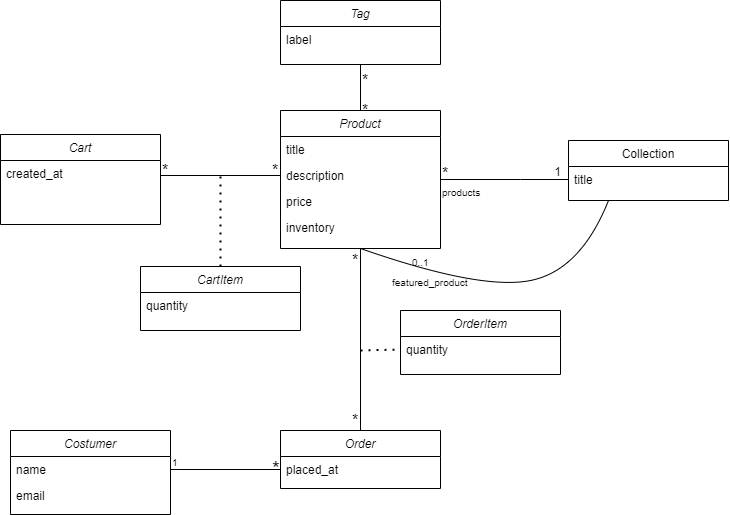

The diagram above was exported from draw.io. Its source (the exported page's mxGraphModel, read from the mxfile embedded in the PNG):
<mxGraphModel dx="1134" dy="597" grid="1" gridSize="10" guides="1" tooltips="1" connect="1" arrows="1" fold="1" page="1" pageScale="1" pageWidth="1169" pageHeight="827" math="0" shadow="0">
  <root>
    <mxCell id="WIyWlLk6GJQsqaUBKTNV-0" />
    <mxCell id="WIyWlLk6GJQsqaUBKTNV-1" parent="WIyWlLk6GJQsqaUBKTNV-0" />
    <mxCell id="zkfFHV4jXpPFQw0GAbJ--0" value="Product" style="swimlane;fontStyle=2;align=center;verticalAlign=top;childLayout=stackLayout;horizontal=1;startSize=26;horizontalStack=0;resizeParent=1;resizeLast=0;collapsible=1;marginBottom=0;rounded=0;shadow=0;strokeWidth=1;" parent="WIyWlLk6GJQsqaUBKTNV-1" vertex="1">
      <mxGeometry x="340" y="120" width="160" height="138" as="geometry">
        <mxRectangle x="230" y="140" width="160" height="26" as="alternateBounds" />
      </mxGeometry>
    </mxCell>
    <mxCell id="zkfFHV4jXpPFQw0GAbJ--1" value="title" style="text;align=left;verticalAlign=top;spacingLeft=4;spacingRight=4;overflow=hidden;rotatable=0;points=[[0,0.5],[1,0.5]];portConstraint=eastwest;" parent="zkfFHV4jXpPFQw0GAbJ--0" vertex="1">
      <mxGeometry y="26" width="160" height="26" as="geometry" />
    </mxCell>
    <mxCell id="zkfFHV4jXpPFQw0GAbJ--2" value="description" style="text;align=left;verticalAlign=top;spacingLeft=4;spacingRight=4;overflow=hidden;rotatable=0;points=[[0,0.5],[1,0.5]];portConstraint=eastwest;rounded=0;shadow=0;html=0;" parent="zkfFHV4jXpPFQw0GAbJ--0" vertex="1">
      <mxGeometry y="52" width="160" height="26" as="geometry" />
    </mxCell>
    <mxCell id="zkfFHV4jXpPFQw0GAbJ--3" value="price" style="text;align=left;verticalAlign=top;spacingLeft=4;spacingRight=4;overflow=hidden;rotatable=0;points=[[0,0.5],[1,0.5]];portConstraint=eastwest;rounded=0;shadow=0;html=0;" parent="zkfFHV4jXpPFQw0GAbJ--0" vertex="1">
      <mxGeometry y="78" width="160" height="26" as="geometry" />
    </mxCell>
    <mxCell id="yFJ72Plv9VRBEw-w7Yuj-0" value="inventory" style="text;align=left;verticalAlign=top;spacingLeft=4;spacingRight=4;overflow=hidden;rotatable=0;points=[[0,0.5],[1,0.5]];portConstraint=eastwest;rounded=0;shadow=0;html=0;" vertex="1" parent="zkfFHV4jXpPFQw0GAbJ--0">
      <mxGeometry y="104" width="160" height="26" as="geometry" />
    </mxCell>
    <mxCell id="zkfFHV4jXpPFQw0GAbJ--17" value="Collection" style="swimlane;fontStyle=0;align=center;verticalAlign=top;childLayout=stackLayout;horizontal=1;startSize=26;horizontalStack=0;resizeParent=1;resizeLast=0;collapsible=1;marginBottom=0;rounded=0;shadow=0;strokeWidth=1;" parent="WIyWlLk6GJQsqaUBKTNV-1" vertex="1">
      <mxGeometry x="628" y="150" width="160" height="60" as="geometry">
        <mxRectangle x="550" y="140" width="160" height="26" as="alternateBounds" />
      </mxGeometry>
    </mxCell>
    <mxCell id="zkfFHV4jXpPFQw0GAbJ--19" value="title" style="text;align=left;verticalAlign=top;spacingLeft=4;spacingRight=4;overflow=hidden;rotatable=0;points=[[0,0.5],[1,0.5]];portConstraint=eastwest;rounded=0;shadow=0;html=0;" parent="zkfFHV4jXpPFQw0GAbJ--17" vertex="1">
      <mxGeometry y="26" width="160" height="26" as="geometry" />
    </mxCell>
    <mxCell id="zkfFHV4jXpPFQw0GAbJ--26" value="" style="endArrow=none;shadow=0;strokeWidth=1;rounded=0;endFill=0;edgeStyle=elbowEdgeStyle;elbow=vertical;strokeColor=default;" parent="WIyWlLk6GJQsqaUBKTNV-1" source="zkfFHV4jXpPFQw0GAbJ--0" target="zkfFHV4jXpPFQw0GAbJ--17" edge="1">
      <mxGeometry x="0.5" y="41" relative="1" as="geometry">
        <mxPoint x="500" y="192" as="sourcePoint" />
        <mxPoint x="660" y="192" as="targetPoint" />
        <mxPoint x="-40" y="32" as="offset" />
        <Array as="points">
          <mxPoint x="580" y="189" />
        </Array>
      </mxGeometry>
    </mxCell>
    <mxCell id="zkfFHV4jXpPFQw0GAbJ--27" value="*" style="resizable=0;align=left;verticalAlign=bottom;labelBackgroundColor=none;fontSize=16;" parent="zkfFHV4jXpPFQw0GAbJ--26" connectable="0" vertex="1">
      <mxGeometry x="-1" relative="1" as="geometry">
        <mxPoint y="4" as="offset" />
      </mxGeometry>
    </mxCell>
    <mxCell id="zkfFHV4jXpPFQw0GAbJ--28" value="1" style="resizable=0;align=right;verticalAlign=bottom;labelBackgroundColor=none;fontSize=12;" parent="zkfFHV4jXpPFQw0GAbJ--26" connectable="0" vertex="1">
      <mxGeometry x="1" relative="1" as="geometry">
        <mxPoint x="-7" y="1" as="offset" />
      </mxGeometry>
    </mxCell>
    <mxCell id="yFJ72Plv9VRBEw-w7Yuj-1" value="products" style="resizable=0;align=left;verticalAlign=bottom;labelBackgroundColor=none;fontSize=10;" connectable="0" vertex="1" parent="zkfFHV4jXpPFQw0GAbJ--26">
      <mxGeometry x="-1" relative="1" as="geometry">
        <mxPoint y="21" as="offset" />
      </mxGeometry>
    </mxCell>
    <mxCell id="yFJ72Plv9VRBEw-w7Yuj-3" value="featured_product" style="resizable=0;align=left;verticalAlign=bottom;labelBackgroundColor=none;fontSize=10;" connectable="0" vertex="1" parent="zkfFHV4jXpPFQw0GAbJ--26">
      <mxGeometry x="-1" relative="1" as="geometry">
        <mxPoint x="-50" y="111" as="offset" />
      </mxGeometry>
    </mxCell>
    <mxCell id="yFJ72Plv9VRBEw-w7Yuj-4" value="0..1" style="resizable=0;align=left;verticalAlign=bottom;labelBackgroundColor=none;fontSize=10;" connectable="0" vertex="1" parent="zkfFHV4jXpPFQw0GAbJ--26">
      <mxGeometry x="-1" relative="1" as="geometry">
        <mxPoint x="-30" y="91" as="offset" />
      </mxGeometry>
    </mxCell>
    <mxCell id="yFJ72Plv9VRBEw-w7Yuj-23" value="*" style="resizable=0;align=left;verticalAlign=bottom;labelBackgroundColor=none;fontSize=16;" connectable="0" vertex="1" parent="zkfFHV4jXpPFQw0GAbJ--26">
      <mxGeometry x="-1" relative="1" as="geometry">
        <mxPoint x="-170" y="1" as="offset" />
      </mxGeometry>
    </mxCell>
    <mxCell id="yFJ72Plv9VRBEw-w7Yuj-25" value="*" style="resizable=0;align=left;verticalAlign=bottom;labelBackgroundColor=none;fontSize=16;" connectable="0" vertex="1" parent="zkfFHV4jXpPFQw0GAbJ--26">
      <mxGeometry x="-1" relative="1" as="geometry">
        <mxPoint x="-280" y="1" as="offset" />
      </mxGeometry>
    </mxCell>
    <mxCell id="yFJ72Plv9VRBEw-w7Yuj-35" value="1" style="resizable=0;align=left;verticalAlign=bottom;labelBackgroundColor=none;fontSize=10;" connectable="0" vertex="1" parent="zkfFHV4jXpPFQw0GAbJ--26">
      <mxGeometry x="-1" relative="1" as="geometry">
        <mxPoint x="-270" y="291" as="offset" />
      </mxGeometry>
    </mxCell>
    <mxCell id="yFJ72Plv9VRBEw-w7Yuj-36" value="*" style="resizable=0;align=left;verticalAlign=bottom;labelBackgroundColor=none;fontSize=20;" connectable="0" vertex="1" parent="zkfFHV4jXpPFQw0GAbJ--26">
      <mxGeometry x="-1" relative="1" as="geometry">
        <mxPoint x="-170" y="301" as="offset" />
      </mxGeometry>
    </mxCell>
    <mxCell id="yFJ72Plv9VRBEw-w7Yuj-40" value="*" style="resizable=0;align=left;verticalAlign=bottom;labelBackgroundColor=none;fontSize=16;" connectable="0" vertex="1" parent="zkfFHV4jXpPFQw0GAbJ--26">
      <mxGeometry x="-1" relative="1" as="geometry">
        <mxPoint x="-90" y="91" as="offset" />
      </mxGeometry>
    </mxCell>
    <mxCell id="yFJ72Plv9VRBEw-w7Yuj-41" value="*" style="resizable=0;align=left;verticalAlign=bottom;labelBackgroundColor=none;fontSize=16;" connectable="0" vertex="1" parent="zkfFHV4jXpPFQw0GAbJ--26">
      <mxGeometry x="-1" relative="1" as="geometry">
        <mxPoint x="-90" y="251" as="offset" />
      </mxGeometry>
    </mxCell>
    <mxCell id="yFJ72Plv9VRBEw-w7Yuj-46" value="*" style="resizable=0;align=left;verticalAlign=bottom;labelBackgroundColor=none;fontSize=16;" connectable="0" vertex="1" parent="zkfFHV4jXpPFQw0GAbJ--26">
      <mxGeometry x="-1" relative="1" as="geometry">
        <mxPoint x="-80" y="-59" as="offset" />
      </mxGeometry>
    </mxCell>
    <mxCell id="yFJ72Plv9VRBEw-w7Yuj-47" value="*" style="resizable=0;align=left;verticalAlign=bottom;labelBackgroundColor=none;fontSize=16;" connectable="0" vertex="1" parent="zkfFHV4jXpPFQw0GAbJ--26">
      <mxGeometry x="-1" relative="1" as="geometry">
        <mxPoint x="-80" y="-89" as="offset" />
      </mxGeometry>
    </mxCell>
    <mxCell id="yFJ72Plv9VRBEw-w7Yuj-2" value="" style="curved=1;endArrow=none;html=1;rounded=0;strokeColor=default;fontSize=10;exitX=0.25;exitY=1;exitDx=0;exitDy=0;entryX=0.5;entryY=1;entryDx=0;entryDy=0;endFill=0;" edge="1" parent="WIyWlLk6GJQsqaUBKTNV-1" source="zkfFHV4jXpPFQw0GAbJ--17" target="zkfFHV4jXpPFQw0GAbJ--0">
      <mxGeometry width="50" height="50" relative="1" as="geometry">
        <mxPoint x="540" y="280" as="sourcePoint" />
        <mxPoint x="590" y="230" as="targetPoint" />
        <Array as="points">
          <mxPoint x="640" y="280" />
          <mxPoint x="540" y="300" />
        </Array>
      </mxGeometry>
    </mxCell>
    <mxCell id="yFJ72Plv9VRBEw-w7Yuj-5" value="Costumer" style="swimlane;fontStyle=2;align=center;verticalAlign=top;childLayout=stackLayout;horizontal=1;startSize=26;horizontalStack=0;resizeParent=1;resizeLast=0;collapsible=1;marginBottom=0;rounded=0;shadow=0;strokeWidth=1;" vertex="1" parent="WIyWlLk6GJQsqaUBKTNV-1">
      <mxGeometry x="70" y="440" width="160" height="84" as="geometry">
        <mxRectangle x="230" y="140" width="160" height="26" as="alternateBounds" />
      </mxGeometry>
    </mxCell>
    <mxCell id="yFJ72Plv9VRBEw-w7Yuj-6" value="name" style="text;align=left;verticalAlign=top;spacingLeft=4;spacingRight=4;overflow=hidden;rotatable=0;points=[[0,0.5],[1,0.5]];portConstraint=eastwest;" vertex="1" parent="yFJ72Plv9VRBEw-w7Yuj-5">
      <mxGeometry y="26" width="160" height="26" as="geometry" />
    </mxCell>
    <mxCell id="yFJ72Plv9VRBEw-w7Yuj-7" value="email" style="text;align=left;verticalAlign=top;spacingLeft=4;spacingRight=4;overflow=hidden;rotatable=0;points=[[0,0.5],[1,0.5]];portConstraint=eastwest;rounded=0;shadow=0;html=0;" vertex="1" parent="yFJ72Plv9VRBEw-w7Yuj-5">
      <mxGeometry y="52" width="160" height="26" as="geometry" />
    </mxCell>
    <mxCell id="yFJ72Plv9VRBEw-w7Yuj-10" value="Tag" style="swimlane;fontStyle=2;align=center;verticalAlign=top;childLayout=stackLayout;horizontal=1;startSize=26;horizontalStack=0;resizeParent=1;resizeLast=0;collapsible=1;marginBottom=0;rounded=0;shadow=0;strokeWidth=1;" vertex="1" parent="WIyWlLk6GJQsqaUBKTNV-1">
      <mxGeometry x="340" y="10" width="160" height="64" as="geometry">
        <mxRectangle x="230" y="140" width="160" height="26" as="alternateBounds" />
      </mxGeometry>
    </mxCell>
    <mxCell id="yFJ72Plv9VRBEw-w7Yuj-11" value="label" style="text;align=left;verticalAlign=top;spacingLeft=4;spacingRight=4;overflow=hidden;rotatable=0;points=[[0,0.5],[1,0.5]];portConstraint=eastwest;" vertex="1" parent="yFJ72Plv9VRBEw-w7Yuj-10">
      <mxGeometry y="26" width="160" height="26" as="geometry" />
    </mxCell>
    <mxCell id="yFJ72Plv9VRBEw-w7Yuj-16" value="Cart" style="swimlane;fontStyle=2;align=center;verticalAlign=top;childLayout=stackLayout;horizontal=1;startSize=26;horizontalStack=0;resizeParent=1;resizeLast=0;collapsible=1;marginBottom=0;rounded=0;shadow=0;strokeWidth=1;" vertex="1" parent="WIyWlLk6GJQsqaUBKTNV-1">
      <mxGeometry x="60" y="144" width="160" height="90" as="geometry">
        <mxRectangle x="230" y="140" width="160" height="26" as="alternateBounds" />
      </mxGeometry>
    </mxCell>
    <mxCell id="yFJ72Plv9VRBEw-w7Yuj-17" value="created_at" style="text;align=left;verticalAlign=top;spacingLeft=4;spacingRight=4;overflow=hidden;rotatable=0;points=[[0,0.5],[1,0.5]];portConstraint=eastwest;" vertex="1" parent="yFJ72Plv9VRBEw-w7Yuj-16">
      <mxGeometry y="26" width="160" height="26" as="geometry" />
    </mxCell>
    <mxCell id="yFJ72Plv9VRBEw-w7Yuj-19" value="" style="endArrow=none;html=1;rounded=0;strokeColor=default;fontSize=10;entryX=0;entryY=0.5;entryDx=0;entryDy=0;endFill=0;" edge="1" parent="WIyWlLk6GJQsqaUBKTNV-1" target="zkfFHV4jXpPFQw0GAbJ--2">
      <mxGeometry relative="1" as="geometry">
        <mxPoint x="220" y="185" as="sourcePoint" />
        <mxPoint x="510" y="320" as="targetPoint" />
      </mxGeometry>
    </mxCell>
    <mxCell id="yFJ72Plv9VRBEw-w7Yuj-26" value="CartItem" style="swimlane;fontStyle=2;align=center;verticalAlign=top;childLayout=stackLayout;horizontal=1;startSize=26;horizontalStack=0;resizeParent=1;resizeLast=0;collapsible=1;marginBottom=0;rounded=0;shadow=0;strokeWidth=1;" vertex="1" parent="WIyWlLk6GJQsqaUBKTNV-1">
      <mxGeometry x="200" y="276" width="160" height="64" as="geometry">
        <mxRectangle x="230" y="140" width="160" height="26" as="alternateBounds" />
      </mxGeometry>
    </mxCell>
    <mxCell id="yFJ72Plv9VRBEw-w7Yuj-27" value="quantity" style="text;align=left;verticalAlign=top;spacingLeft=4;spacingRight=4;overflow=hidden;rotatable=0;points=[[0,0.5],[1,0.5]];portConstraint=eastwest;" vertex="1" parent="yFJ72Plv9VRBEw-w7Yuj-26">
      <mxGeometry y="26" width="160" height="26" as="geometry" />
    </mxCell>
    <mxCell id="yFJ72Plv9VRBEw-w7Yuj-29" value="" style="endArrow=none;dashed=1;html=1;dashPattern=1 3;strokeWidth=2;rounded=0;strokeColor=default;fontSize=10;exitX=0.5;exitY=0;exitDx=0;exitDy=0;" edge="1" parent="WIyWlLk6GJQsqaUBKTNV-1" source="yFJ72Plv9VRBEw-w7Yuj-26">
      <mxGeometry width="50" height="50" relative="1" as="geometry">
        <mxPoint x="340" y="370" as="sourcePoint" />
        <mxPoint x="280" y="180" as="targetPoint" />
      </mxGeometry>
    </mxCell>
    <mxCell id="yFJ72Plv9VRBEw-w7Yuj-30" value="Order" style="swimlane;fontStyle=2;align=center;verticalAlign=top;childLayout=stackLayout;horizontal=1;startSize=26;horizontalStack=0;resizeParent=1;resizeLast=0;collapsible=1;marginBottom=0;rounded=0;shadow=0;strokeWidth=1;" vertex="1" parent="WIyWlLk6GJQsqaUBKTNV-1">
      <mxGeometry x="340" y="440" width="160" height="58" as="geometry">
        <mxRectangle x="230" y="140" width="160" height="26" as="alternateBounds" />
      </mxGeometry>
    </mxCell>
    <mxCell id="yFJ72Plv9VRBEw-w7Yuj-31" value="placed_at" style="text;align=left;verticalAlign=top;spacingLeft=4;spacingRight=4;overflow=hidden;rotatable=0;points=[[0,0.5],[1,0.5]];portConstraint=eastwest;" vertex="1" parent="yFJ72Plv9VRBEw-w7Yuj-30">
      <mxGeometry y="26" width="160" height="26" as="geometry" />
    </mxCell>
    <mxCell id="yFJ72Plv9VRBEw-w7Yuj-34" value="" style="endArrow=none;html=1;rounded=0;strokeColor=default;fontSize=10;exitX=1;exitY=0.5;exitDx=0;exitDy=0;entryX=0;entryY=0.5;entryDx=0;entryDy=0;" edge="1" parent="WIyWlLk6GJQsqaUBKTNV-1" source="yFJ72Plv9VRBEw-w7Yuj-6" target="yFJ72Plv9VRBEw-w7Yuj-31">
      <mxGeometry width="50" height="50" relative="1" as="geometry">
        <mxPoint x="310" y="410" as="sourcePoint" />
        <mxPoint x="360" y="360" as="targetPoint" />
      </mxGeometry>
    </mxCell>
    <mxCell id="yFJ72Plv9VRBEw-w7Yuj-37" value="" style="endArrow=none;html=1;rounded=0;strokeColor=default;fontSize=17;entryX=0.5;entryY=1;entryDx=0;entryDy=0;exitX=0.5;exitY=0;exitDx=0;exitDy=0;" edge="1" parent="WIyWlLk6GJQsqaUBKTNV-1" source="yFJ72Plv9VRBEw-w7Yuj-30" target="zkfFHV4jXpPFQw0GAbJ--0">
      <mxGeometry width="50" height="50" relative="1" as="geometry">
        <mxPoint x="400" y="440" as="sourcePoint" />
        <mxPoint x="480" y="400" as="targetPoint" />
      </mxGeometry>
    </mxCell>
    <mxCell id="yFJ72Plv9VRBEw-w7Yuj-42" value="OrderItem" style="swimlane;fontStyle=2;align=center;verticalAlign=top;childLayout=stackLayout;horizontal=1;startSize=26;horizontalStack=0;resizeParent=1;resizeLast=0;collapsible=1;marginBottom=0;rounded=0;shadow=0;strokeWidth=1;" vertex="1" parent="WIyWlLk6GJQsqaUBKTNV-1">
      <mxGeometry x="460" y="320" width="160" height="64" as="geometry">
        <mxRectangle x="230" y="140" width="160" height="26" as="alternateBounds" />
      </mxGeometry>
    </mxCell>
    <mxCell id="yFJ72Plv9VRBEw-w7Yuj-43" value="quantity" style="text;align=left;verticalAlign=top;spacingLeft=4;spacingRight=4;overflow=hidden;rotatable=0;points=[[0,0.5],[1,0.5]];portConstraint=eastwest;" vertex="1" parent="yFJ72Plv9VRBEw-w7Yuj-42">
      <mxGeometry y="26" width="160" height="26" as="geometry" />
    </mxCell>
    <mxCell id="yFJ72Plv9VRBEw-w7Yuj-44" value="" style="endArrow=none;dashed=1;html=1;dashPattern=1 3;strokeWidth=2;rounded=0;strokeColor=default;fontSize=20;entryX=0;entryY=0.5;entryDx=0;entryDy=0;" edge="1" parent="WIyWlLk6GJQsqaUBKTNV-1" target="yFJ72Plv9VRBEw-w7Yuj-43">
      <mxGeometry width="50" height="50" relative="1" as="geometry">
        <mxPoint x="420" y="360" as="sourcePoint" />
        <mxPoint x="360" y="300" as="targetPoint" />
      </mxGeometry>
    </mxCell>
    <mxCell id="yFJ72Plv9VRBEw-w7Yuj-45" value="" style="endArrow=none;html=1;rounded=0;strokeColor=default;fontSize=20;entryX=0.5;entryY=1;entryDx=0;entryDy=0;" edge="1" parent="WIyWlLk6GJQsqaUBKTNV-1" target="yFJ72Plv9VRBEw-w7Yuj-10">
      <mxGeometry width="50" height="50" relative="1" as="geometry">
        <mxPoint x="420" y="120" as="sourcePoint" />
        <mxPoint x="470" y="70" as="targetPoint" />
      </mxGeometry>
    </mxCell>
  </root>
</mxGraphModel>